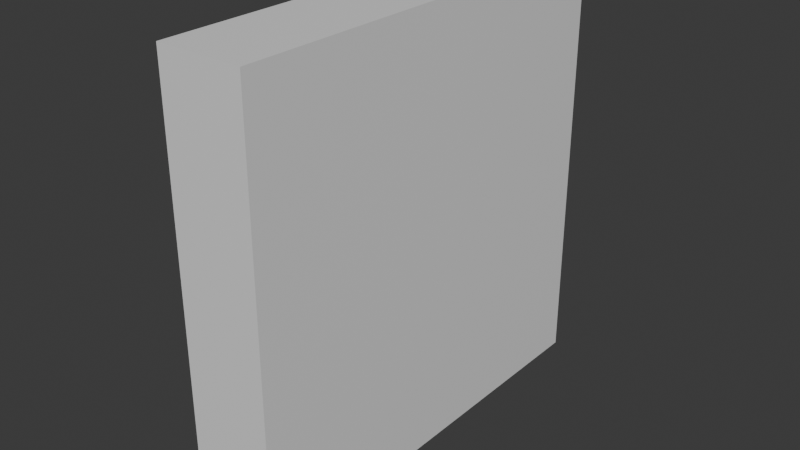 # Source: Wall.blend  (saved by Blender 4.0.36; exported with 4.5.12 LTS)
import bpy
from mathutils import Matrix  # noqa: F401  (used for matrix-valued properties, if any)

bpy.ops.wm.read_factory_settings(use_empty=True)
scene = bpy.context.scene
scene.name = 'Scene'

# ---- collections
col_collection = bpy.data.collections.new('Collection'); scene.collection.children.link(col_collection)

# ---- materials (node trees are filled in below, after node groups)
mat_material = bpy.data.materials.new('Material')
mat_material.alpha_threshold = 0.0
mat_material.use_transparent_shadow = False
mat_material.roughness = 0.5
mat_material.line_color = (0.0, 0.0, 0.0, 1.0)

# ---- material node trees
mat_material.use_nodes = True; mat_material.node_tree.nodes.clear()
_N = mat_material.node_tree.nodes; _L = mat_material.node_tree.links
n0 = _N.new('ShaderNodeOutputMaterial'); n0.name = 'Material Output'; n0.location = (300, 300)
n1 = _N.new('ShaderNodeBsdfPrincipled'); n1.name = 'Principled BSDF'; n1.location = (10, 300)
n1.inputs[3].default_value = 1.45
_L.new(n1.outputs[0], n0.inputs[0])
n0.is_active_output = True

# ---- world
world_world = bpy.data.worlds.new('World'); scene.world = world_world
world_world.use_nodes = True; world_world.node_tree.nodes.clear()
_N = world_world.node_tree.nodes; _L = world_world.node_tree.links
n0 = _N.new('ShaderNodeOutputWorld'); n0.name = 'World Output'; n0.location = (300, 300)
n1 = _N.new('ShaderNodeBackground'); n1.name = 'Background'; n1.location = (10, 300)
n1.inputs[0].default_value = (0.05088, 0.05088, 0.05088, 1.0)
_L.new(n1.outputs[0], n0.inputs[0])
n0.is_active_output = True
world_world.color = (0.05088, 0.05088, 0.05088)
world_world.use_sun_shadow = False
world_world.sun_shadow_jitter_overblur = 0.0

# ---- meshes
me_cube = bpy.data.meshes.new('Cube')
me_cube.from_pydata([(0.1984, 1.0, 1.0), (0.1984, 1.0, -1.0), (0.1984, -1.0, 1.0), (0.1984, -1.0, -1.0), (-0.1984, 1.0, 1.0), (-0.1984, 1.0, -1.0), (-0.1984, -1.0, 1.0), (-0.1984, -1.0, -1.0)], [], [(0, 4, 6, 2), (3, 2, 6, 7), (7, 6, 4, 5), (5, 1, 3, 7), (1, 0, 2, 3), (5, 4, 0, 1)])
_uv = me_cube.uv_layers.new(name='UVMap')
_uv.uv.foreach_set('vector', [0.625, 0.5, 0.875, 0.5, 0.875, 0.75, 0.625, 0.75, 0.375, 0.75, 0.625, 0.75, 0.625, 1.0, 0.375, 1.0, 0.375, 0.0, 0.625, 0.0, 0.625, 0.25, 0.375, 0.25, 0.125, 0.5, 0.375, 0.5, 0.375, 0.75, 0.125, 0.75, 0.375, 0.5, 0.625, 0.5, 0.625, 0.75, 0.375, 0.75, 0.375, 0.25, 0.625, 0.25, 0.625, 0.5, 0.375, 0.5])
me_cube.materials.append(mat_material)
me_cube.use_mirror_vertex_groups = False
me_cube.update()

# ---- objects
ob_cube = bpy.data.objects.new('Cube', me_cube)

# ---- transforms, parenting, visibility, modifiers, constraints
ob_cube.location = (0.0, 0.0, 1.0)
ob_cube.lock_rotations_4d = False
ob_cube.empty_display_type = 'ARROWS'
ob_cube.lineart.crease_threshold = 0.0

# ---- collection membership
col_collection.objects.link(ob_cube)

# ---- scene / render settings (as saved in the file)
scene.frame_start = 1; scene.frame_end = 250; scene.frame_set(1)
scene.render.engine = 'BLENDER_EEVEE_NEXT'
scene.cycles.sampling_pattern = 'TABULATED_SOBOL'
bpy.context.view_layer.update()

# ---- added for rendering (the .blend has no active camera and no usable light): camera, sun
cam_auto = bpy.data.cameras.new('AutoCamera')
cam_auto.lens = 50.0
cam_auto.sensor_width = 36.0
cam_auto.clip_end = 1000.0
ob_auto_camera = bpy.data.objects.new('AutoCamera', cam_auto)
scene.collection.objects.link(ob_auto_camera)
ob_auto_camera.location = (2.64256, -3.17107, 3.11405)
ob_auto_camera.rotation_euler = (1.09748, -7.21219e-08, 0.694738)
scene.camera = ob_auto_camera
light_auto_sun = bpy.data.lights.new('AutoSun', 'SUN')
light_auto_sun.energy = 3.0
light_auto_sun.angle = 0.0523599
ob_auto_sun = bpy.data.objects.new('AutoSun', light_auto_sun)
scene.collection.objects.link(ob_auto_sun)
ob_auto_sun.rotation_euler = (0.872665, 0.174533, 0.523599)
bpy.context.view_layer.update()

